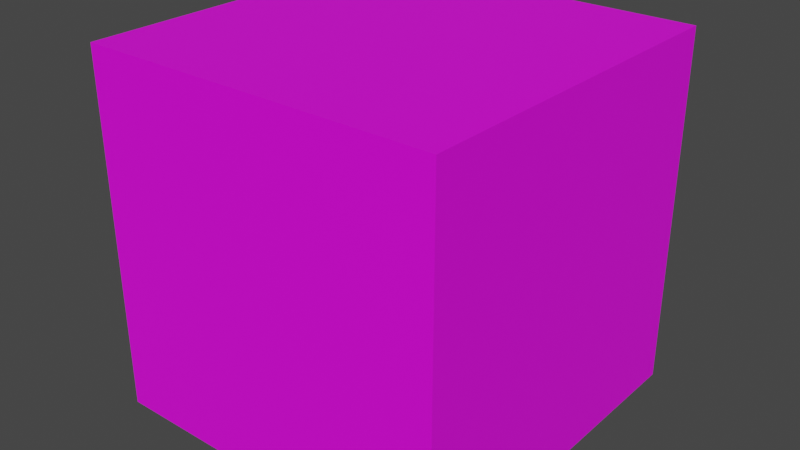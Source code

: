 # Source: box.blend  (saved by Blender 3.3.6; exported with 4.5.12 LTS)
import bpy
from mathutils import Matrix  # noqa: F401  (used for matrix-valued properties, if any)

bpy.ops.wm.read_factory_settings(use_empty=True)
scene = bpy.context.scene
scene.name = 'Scene'

# ---- collections
col_collection = bpy.data.collections.new('Collection'); scene.collection.children.link(col_collection)

# ---- images (referenced by path relative to the original .blend; pixels are not part of the script)
import os
ASSET_DIR = os.environ.get("B2B_ASSET_DIR", "")  # directory of the original .blend (textures are referenced by path, not embedded)
HERE = os.path.dirname(os.path.abspath(__file__))  # packed textures are extracted next to this script under _unpacked/

def load_image(name, relpath, width, height, colorspace="sRGB"):
    """Load a texture the original file referenced (path relative to the .blend, or extracted next to this script)."""
    p = next((c for c in (os.path.join(HERE, relpath), os.path.join(ASSET_DIR, relpath)) if relpath and os.path.exists(c)), "")
    if p:
        img = bpy.data.images.load(p, check_existing=True)
        img.name = name
    else:  # same state as the original file: an image datablock whose file is absent (Cycles renders it pink)
        img = bpy.data.images.new(name, width, height)
        img.source = "FILE"
        img.filepath = "//" + (relpath or name)
    img.colorspace_settings.name = colorspace
    return img
img_skybox_png = load_image('skybox.png', 'skybox.png', 1024, 1024, 'sRGB')

# ---- materials (node trees are filled in below, after node groups)
mat_skybox = bpy.data.materials.new('skybox')
mat_skybox.use_transparent_shadow = False

# ---- material node trees
mat_skybox.use_nodes = True; mat_skybox.node_tree.nodes.clear()
_N = mat_skybox.node_tree.nodes; _L = mat_skybox.node_tree.links
n0 = _N.new('ShaderNodeBsdfPrincipled'); n0.name = 'Principled BSDF'; n0.location = (10, 300)
n0.distribution = 'GGX'
n0.subsurface_method = 'RANDOM_WALK_SKIN'
n0.inputs[3].default_value = 1.45
n0.inputs[27].default_value = (0.0, 0.0, 0.0, 1.0)
n0.inputs[28].default_value = 1.0
n1 = _N.new('ShaderNodeOutputMaterial'); n1.name = 'Material Output'; n1.location = (300, 300)
n2 = _N.new('ShaderNodeTexImage'); n2.name = 'Image Texture'; n2.location = (-280, 275)
n2.image = img_skybox_png
_L.new(n0.outputs[0], n1.inputs[0])
_L.new(n2.outputs[0], n0.inputs[0])
n1.is_active_output = True

# ---- world
world_world = bpy.data.worlds.new('World'); scene.world = world_world
world_world.use_nodes = True; world_world.node_tree.nodes.clear()
_N = world_world.node_tree.nodes; _L = world_world.node_tree.links
n0 = _N.new('ShaderNodeOutputWorld'); n0.name = 'World Output'; n0.location = (300, 300)
n1 = _N.new('ShaderNodeBackground'); n1.name = 'Background'; n1.location = (10, 300)
n1.inputs[0].default_value = (0.05088, 0.05088, 0.05088, 1.0)
_L.new(n1.outputs[0], n0.inputs[0])
n0.is_active_output = True
world_world.color = (0.05088, 0.05088, 0.05088)
world_world.use_sun_shadow = False
world_world.sun_shadow_jitter_overblur = 0.0

# ---- meshes
me_cube_007 = bpy.data.meshes.new('Cube.007')
me_cube_007.from_pydata([(0.5, 0.5, 0.51), (0.5, 0.5, -0.49), (0.5, -0.5, 0.51), (0.5, -0.5, -0.49), (-0.5, 0.5, 0.51), (-0.5, 0.5, -0.49), (-0.5, -0.5, 0.51), (-0.5, -0.5, -0.49)], [], [(0, 2, 6, 4), (3, 7, 6, 2), (7, 5, 4, 6), (5, 7, 3, 1), (1, 3, 2, 0), (5, 1, 0, 4)])
_uv = me_cube_007.uv_layers.new(name='UVMap')
_uv.uv.foreach_set('vector', [0.5, 0.9999, 0.5, 0.6666, 0.2501, 0.6666, 0.2501, 0.9999, 0.5, 0.3334, 0.2501, 0.3334, 0.2501, 0.6666, 0.5, 0.6666, 0.2501, 0.3334, 8.668e-05, 0.3334, 8.652e-05, 0.6666, 0.2501, 0.6666, 0.2501, 8.658e-05, 0.2501, 0.3334, 0.5, 0.3334, 0.5, 8.667e-05, 0.75, 0.3334, 0.5, 0.3334, 0.5, 0.6666, 0.75, 0.6666, 1.0, 0.3334, 0.75, 0.3334, 0.75, 0.6666, 1.0, 0.6666])
me_cube_007.materials.append(mat_skybox)
me_cube_007.use_mirror_vertex_groups = False
me_cube_007.update()

# ---- objects
ob_cube_022 = bpy.data.objects.new('Cube.022', me_cube_007)

# ---- transforms, parenting, visibility, modifiers, constraints
ob_cube_022.location = (0.0, 0.0, 0.0)
ob_cube_022.lock_rotations_4d = False
ob_cube_022.empty_display_type = 'ARROWS'
ob_cube_022.lineart.crease_threshold = 0.0

# ---- collection membership
col_collection.objects.link(ob_cube_022)

# ---- scene / render settings (as saved in the file)
scene.frame_start = 1; scene.frame_end = 250; scene.frame_set(1)
scene.render.engine = 'BLENDER_EEVEE_NEXT'
scene.cycles.sampling_pattern = 'TABULATED_SOBOL'
scene.cycles.use_light_tree = False
scene.view_settings.view_transform = 'Filmic'
bpy.context.view_layer.update()

# ---- added for rendering (the .blend has no active camera and no usable light): camera, sun
cam_auto = bpy.data.cameras.new('AutoCamera')
cam_auto.lens = 50.0
cam_auto.sensor_width = 36.0
cam_auto.clip_end = 1000.0
ob_auto_camera = bpy.data.objects.new('AutoCamera', cam_auto)
scene.collection.objects.link(ob_auto_camera)
ob_auto_camera.location = (1.60254, -1.92304, 1.29203)
ob_auto_camera.rotation_euler = (1.09748, -7.21219e-08, 0.694738)
scene.camera = ob_auto_camera
light_auto_sun = bpy.data.lights.new('AutoSun', 'SUN')
light_auto_sun.energy = 3.0
light_auto_sun.angle = 0.0523599
ob_auto_sun = bpy.data.objects.new('AutoSun', light_auto_sun)
scene.collection.objects.link(ob_auto_sun)
ob_auto_sun.rotation_euler = (0.872665, 0.174533, 0.523599)
bpy.context.view_layer.update()

